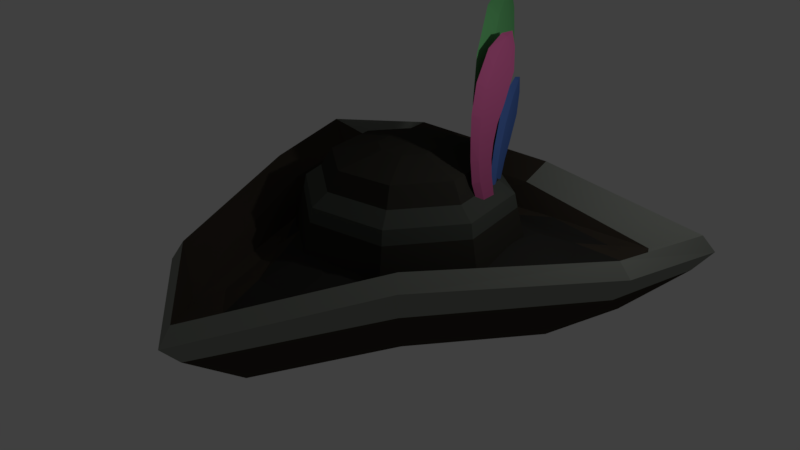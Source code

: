 # Source: PirateHat_Decimated_.blend  (saved by Blender 2.79.0; exported with 4.5.12 LTS)
import bpy
from mathutils import Matrix  # noqa: F401  (used for matrix-valued properties, if any)

bpy.ops.wm.read_factory_settings(use_empty=True)
scene = bpy.context.scene
scene.name = 'Scene'

# ---- collections
col_collection_1 = bpy.data.collections.new('Collection 1'); scene.collection.children.link(col_collection_1)

# ---- materials (node trees are filled in below, after node groups)
mat_material_002 = bpy.data.materials.new('Material.002')
mat_material_002.alpha_threshold = 0.0
mat_material_002.use_transparent_shadow = False
mat_material_002.diffuse_color = (0.1235, 0.4292, 0.1505, 1.0)
mat_material_002.roughness = 0.5
mat_material_007 = bpy.data.materials.new('Material.007')
mat_material_007.alpha_threshold = 0.0
mat_material_007.use_transparent_shadow = False
mat_material_007.diffuse_color = (0.07773, 0.1593, 0.4672, 1.0)
mat_material_007.roughness = 0.5
mat_material_008 = bpy.data.materials.new('Material.008')
mat_material_008.alpha_threshold = 0.0
mat_material_008.use_transparent_shadow = False
mat_material_008.diffuse_color = (0.5277, 0.1048, 0.272, 1.0)
mat_material_008.roughness = 0.5
mat_material_001 = bpy.data.materials.new('Material.001')
mat_material_001.alpha_threshold = 0.0
mat_material_001.use_transparent_shadow = False
mat_material_001.diffuse_color = (0.04203, 0.0394, 0.0321, 1.0)
mat_material_001.roughness = 0.5
mat_material_003 = bpy.data.materials.new('Material.003')
mat_material_003.alpha_threshold = 0.0
mat_material_003.use_transparent_shadow = False
mat_material_003.diffuse_color = (0.08232, 0.09084, 0.07863, 1.0)
mat_material_003.roughness = 0.5
mat_material = bpy.data.materials.new('Material')
mat_material.alpha_threshold = 0.0
mat_material.use_transparent_shadow = False
mat_material.diffuse_color = (0.05497, 0.04462, 0.03382, 1.0)
mat_material.roughness = 0.5
mat_material_004 = bpy.data.materials.new('Material.004')
mat_material_004.alpha_threshold = 0.0
mat_material_004.use_transparent_shadow = False
mat_material_004.diffuse_color = (0.3931, 0.2436, 0.1384, 1.0)
mat_material_004.roughness = 0.5
mat_material_005 = bpy.data.materials.new('Material.005')
mat_material_005.alpha_threshold = 0.0
mat_material_005.use_transparent_shadow = False
mat_material_005.diffuse_color = (0.03522, 0.03397, 0.03039, 1.0)
mat_material_005.roughness = 0.5
mat_material_006 = bpy.data.materials.new('Material.006')
mat_material_006.alpha_threshold = 0.0
mat_material_006.use_transparent_shadow = False
mat_material_006.diffuse_color = (0.2649, 0.281, 0.2493, 1.0)
mat_material_006.specular_color = (0.02721, 0.01842, 0.01185)
mat_material_006.roughness = 0.5

# ---- material node trees

# ---- world
world_world = bpy.data.worlds.new('World'); scene.world = world_world
world_world.color = (0.05088, 0.05088, 0.05088)
world_world.use_sun_shadow = False
world_world.sun_shadow_jitter_overblur = 0.0
world_world.cycles.sampling_method = 'MANUAL'

# ---- cameras
cam_camera = bpy.data.cameras.new('Camera')
cam_camera.clip_end = 100.0
cam_camera.lens = 35.0
cam_camera.sensor_width = 32.0
cam_camera.sensor_height = 18.0
cam_camera.ortho_scale = 7.314
cam_camera.dof.focus_distance = 0.0
cam_camera.dof.aperture_fstop = 128.0

# ---- lights
light_lamp = bpy.data.lights.new('Lamp', 'POINT')
light_lamp.transmission_factor = 0.0
light_lamp.cutoff_distance = 30.0
light_lamp.energy = 100.0
light_lamp.shadow_buffer_clip_start = 1.001
light_lamp.shadow_soft_size = 0.1
light_lamp.shadow_maximum_resolution = 0.006
light_lamp.use_absolute_resolution = True

# ---- meshes
me_cube = bpy.data.meshes.new('Cube')
me_cube.from_pydata([(1.857, 0.1849, -3.651), (1.783, 0.005071, -3.67), (1.697, 0.4645, -3.679), (1.771, 0.6441, -3.66), (1.764, 0.1597, -3.165), (1.591, 0.4868, -3.221), (1.672, 0.7027, -3.21), (1.681, -0.0557, -3.166), (1.487, 0.5947, -2.77), (1.552, 0.04908, -2.603), (1.573, 0.8128, -2.802), (1.64, 0.2646, -2.645), (1.441, 0.1844, -2.142), (1.472, 1.005, -2.432), (1.528, 0.4142, -2.208), (1.387, 0.7707, -2.373), (1.383, 0.6598, -1.638), (1.258, 1.046, -1.906), (1.283, 0.4134, -1.511), (1.356, 1.299, -2.027), (1.09, 0.8337, -0.8114), (1.224, 1.73, -1.621), (1.208, 1.081, -1.017), (1.108, 1.471, -1.419), (0.9923, 1.759, -0.3533), (0.9021, 2.114, -0.7568), (0.8754, 1.533, -0.1457), (1.017, 2.349, -0.9614), (0.7676, 2.159, 0.07433), (0.8662, 2.56, -0.378), (0.8574, 2.275, -0.03714), (0.7768, 2.445, -0.2692), (0.7546, 2.591, 0.02801), (1.779, 0.04216, -3.061), (1.704, -0.06364, -3.084), (1.718, 0.2459, -3.065), (1.793, 0.3517, -3.042), (1.704, 0.01532, -2.74), (1.645, 0.2523, -2.759), (1.728, 0.3767, -2.74), (1.619, -0.109, -2.753), (1.586, 0.3136, -2.459), (1.542, -0.05163, -2.38), (1.674, 0.4408, -2.469), (1.631, 0.07414, -2.395), (1.484, 0.02753, -2.072), (1.632, 0.559, -2.217), (1.575, 0.1637, -2.102), (1.542, 0.4202, -2.191), (1.509, 0.3127, -1.718), (1.492, 0.5909, -1.872), (1.406, 0.1648, -1.648), (1.595, 0.7433, -1.937), (1.333, 0.4254, -1.17), (1.569, 1.016, -1.649), (1.449, 0.5752, -1.29), (1.452, 0.859, -1.532), (1.402, 1.005, -0.8211), (1.405, 1.265, -1.066), (1.289, 0.8686, -0.6984), (1.518, 1.407, -1.186), (1.311, 1.271, -0.5215), (1.443, 1.535, -0.7947), (1.388, 1.337, -0.5875), (1.366, 1.469, -0.7304), (1.369, 1.55, -0.5285), (1.847, -0.02871, -3.635), (1.919, 0.06775, -3.61), (1.859, 0.2617, -3.614), (1.932, 0.3583, -3.594), (1.787, 0.3637, -3.756), (1.749, 0.2423, -3.742), (1.664, 0.5329, -3.789), (1.702, 0.6543, -3.802), (1.766, 0.3981, -3.433), (1.629, 0.5941, -3.489), (1.669, 0.7382, -3.512), (1.725, 0.2553, -3.404), (1.59, 0.7097, -3.202), (1.679, 0.3804, -3.043), (1.629, 0.8505, -3.254), (1.719, 0.5186, -3.1), (1.634, 0.5145, -2.752), (1.581, 1.011, -3.028), (1.671, 0.6591, -2.827), (1.545, 0.8632, -2.958), (1.606, 0.8748, -2.475), (1.48, 1.087, -2.677), (1.566, 0.7258, -2.358), (1.518, 1.241, -2.79), (1.469, 1.066, -1.938), (1.438, 1.558, -2.564), (1.514, 1.208, -2.106), (1.394, 1.409, -2.397), (1.384, 1.709, -1.734), (1.272, 1.888, -2.023), (1.338, 1.582, -1.567), (1.316, 2.022, -2.189), (1.246, 2.004, -1.483), (1.25, 2.216, -1.824), (1.289, 2.071, -1.575), (1.208, 2.15, -1.735), (1.207, 2.277, -1.558), (0.3793, 0.651, -2.433), (0.7266, 1.444, -2.624), (0.7969, 1.604, -2.906), (0.9585, 1.973, -3.456), (1.641, 0.7247, -2.906), (2.016, 0.8712, -3.456), (0.6721, 0.3461, -2.433), (1.478, 0.6609, -2.624), (1.616, -0.4941, -2.906), (1.985, -0.6557, -3.456), (0.6635, -0.0765, -2.433), (1.456, -0.4238, -2.624), (0.7372, -1.338, -2.906), (0.8837, -1.714, -3.456), (0.3586, -0.3693, -2.433), (0.6734, -1.175, -2.624), (-0.6433, -1.683, -3.456), (-0.06403, -0.3607, -2.433), (-0.4113, -1.153, -2.624), (-0.4816, -1.314, -2.906), (-1.701, -0.5809, -3.456), (-0.3568, -0.05579, -2.433), (-1.163, -0.3706, -2.624), (-1.326, -0.4344, -2.906), (-1.67, 0.9461, -3.456), (-0.3482, 0.3668, -2.433), (-1.141, 0.7141, -2.624), (-1.301, 0.7844, -2.906), (-0.04332, 0.6596, -2.433), (-0.3581, 1.466, -2.624), (-0.4219, 1.629, -2.906), (-0.5684, 2.004, -3.456), (-0.7373, -1.897, -4.353), (-1.885, 1.04, -4.353), (2.235, 0.9565, -4.353), (0.969, -1.932, -4.353), (1.053, 2.187, -4.353), (-0.6537, 2.222, -4.353), (-1.919, -0.6661, -4.353), (2.2, -0.7498, -4.353), (0.1576, 0.1452, -4.666), (0.9348, 1.919, -3.191), (1.961, 0.8497, -3.191), (1.931, -0.632, -3.191), (0.8622, -1.658, -3.191), (-0.6195, -1.628, -3.191), (-1.646, -0.5594, -3.191), (-1.616, 0.9223, -3.191), (-0.5469, 1.949, -3.191), (0.8139, 1.643, -2.97), (-1.365, -0.4498, -2.97), (-1.34, 0.8014, -2.97), (1.681, 0.7401, -2.97), (0.7526, -1.378, -2.97), (-0.4986, -1.352, -2.97), (1.655, -0.5111, -2.97), (-0.4373, 1.668, -2.97), (0.1576, 0.1452, -2.408), (-0.3673, -3.762, -5.343), (2.095, 0.419, -3.979), (1.72, -2.46, -3.32), (-1.965, -3.356, -3.484), (-2.88, 0.0941, -3.32), (4.956, 2.147, -3.713), (-1.813, 3.734, -3.484), (-0.5082, -5.011, -3.713), (0.8461, -2.589, -4.111), (-0.05454, -3.507, -4.202), (1.412, 2.427, -3.672), (-1.458, 3.146, -3.84), (-2.446, 0.09007, -3.672), (-1.633, -2.755, -3.84), (1.507, -2.082, -3.672), (3.564, 0.04438, -3.84), (4.385, 1.083, -4.058), (-1.144, -3.985, -4.058), (-2.768, 3.338, -4.058), (-3.286, 2.771, -4.058), (-0.3947, -4.15, -4.058), (4.153, 1.814, -4.058), (-2.963, 2.553, -5.343), (3.803, 1.644, -5.343), (3.09, 0.08553, -5.31), (1.274, -1.715, -5.252), (-1.36, -2.364, -5.31), (-2.011, 0.1087, -5.252), (-1.257, 2.714, -5.31), (1.21, 2.042, -5.252), (-3.975, 3.3, -3.713), (1.705, -2.434, -4.154), (4.208, 0.05774, -4.223), (1.617, 2.775, -4.154), (-1.792, 3.697, -4.223), (-3.899, 3.237, -4.412), (-2.849, 0.0946, -4.154), (-0.9283, -2.721, -4.179), (-1.782, 2.519, -4.179), (3.183, 0.6379, -4.179), (0.1576, 0.1452, -3.958), (-1.048, 1.686, -3.979), (-0.5738, -1.669, -3.979), (-1.587, 0.2397, -4.001), (-2.381, 1.863, -4.179), (-2.087, 0.3711, -4.189), (-1.547, -1.332, -4.189), (-0.06026, -2.912, -4.179), (1.084, -1.911, -4.189), (2.289, -0.5921, -4.189), (0.9481, -1.413, -4.001), (1.112, 1.609, -4.001), (2.914, 1.485, -4.179), (1.475, 1.976, -4.189), (-0.2698, 2.36, -4.189), (-0.1635, 2.089, -4.049), (2.258, 1.207, -4.043), (2.001, -0.5484, -4.049), (0.02716, -2.205, -4.043), (-1.365, -1.105, -4.049), (-1.813, 1.433, -4.043), (2.943, -0.2938, -4.111), (3.775, 0.6858, -4.202), (-2.899, 2.155, -4.202), (-1.183, -3.258, -4.202), (-2.119, 3.008, -4.202), (3.426, 1.787, -4.202), (2.182, 2.109, -4.111), (-0.8549, 2.777, -4.111), (-2.555, 0.9162, -4.111), (-1.615, -2.048, -4.111), (0.1576, 0.1452, -4.786), (1.632, 2.801, -3.32), (4.251, 0.05747, -3.484), (-0.4915, -4.914, -4.412), (4.864, 2.113, -4.412), (-1.943, -3.319, -4.223), (-2.076, -3.538, -3.768), (5.184, 2.244, -4.014), (-0.5378, -5.257, -4.014), (-3.038, 0.09143, -3.619), (-4.173, 3.448, -4.014), (-1.915, 3.921, -3.768), (1.709, 2.94, -3.619), (4.464, 0.05257, -3.768), (1.802, -2.596, -3.619), (-0.7137, -3.814, -4.224), (-2.835, 2.879, -4.224), (4.022, 1.37, -4.224), (-1.993, -0.5364, -4.192), (1.823, -1.376, -4.192), (0.6425, 2.348, -4.192)], [], [(0, 2, 3), (12, 15, 8, 9), (22, 16, 19, 21), (8, 10, 6, 5), (30, 24, 27, 29), (21, 23, 25, 27), (0, 1, 2), (13, 15, 17, 19), (18, 16, 22, 20), (13, 14, 11, 10), (15, 12, 18, 17), (19, 17, 23, 21), (16, 18, 12, 14), (23, 20, 26, 25), (17, 18, 20, 23), (32, 30, 29), (20, 22, 24, 26), (66, 34, 35, 68), (22, 21, 27, 24), (26, 24, 30, 28), (28, 30, 32), (28, 31, 25, 26), (74, 76, 80, 81), (52, 49, 47, 46), (63, 57, 60, 62), (31, 28, 32), (44, 42, 40, 37), (25, 31, 29, 27), (67, 66, 68), (79, 78, 75, 77), (80, 78, 85, 83), (68, 35, 36, 69), (45, 42, 44, 47), (46, 47, 44, 43), (39, 37, 33, 36), (40, 34, 33, 37), (32, 29, 31), (43, 41, 48, 46), (42, 41, 38, 40), (66, 67, 33, 34), (38, 39, 36, 35), (33, 67, 69, 36), (81, 79, 77, 74), (37, 39, 43, 44), (82, 79, 81, 84), (41, 43, 39, 38), (35, 34, 40, 38), (76, 74, 70, 73), (54, 56, 58, 60), (45, 48, 41, 42), (46, 48, 50, 52), (51, 49, 55, 53), (89, 86, 84, 83), (48, 45, 51, 50), (52, 50, 56, 54), (49, 51, 45, 47), (56, 53, 59, 58), (50, 51, 53, 56), (65, 63, 62), (53, 55, 57, 59), (55, 54, 60, 57), (59, 57, 63, 61), (61, 63, 65), (61, 64, 58, 59), (64, 61, 65), (58, 64, 62, 60), (65, 62, 64), (55, 49, 52, 54), (67, 68, 69), (75, 76, 73, 72), (77, 71, 70, 74), (72, 71, 77, 75), (70, 72, 73), (82, 85, 78, 79), (92, 86, 89, 91), (78, 80, 76, 75), (100, 94, 97, 99), (91, 93, 95, 97), (70, 71, 72), (83, 85, 87, 89), (88, 86, 92, 90), (83, 84, 81, 80), (85, 82, 88, 87), (89, 87, 93, 91), (86, 88, 82, 84), (109, 160, 113), (93, 90, 96, 95), (87, 88, 90, 93), (102, 100, 99), (90, 92, 94, 96), (114, 111, 107, 110), (92, 91, 97, 94), (96, 94, 100, 98), (98, 100, 102), (231, 174, 178, 225), (98, 101, 95, 96), (103, 160, 109), (138, 135, 143), (101, 98, 102), (113, 114, 110, 109), (95, 101, 99, 97), (155, 158, 146, 145), (131, 103, 104, 132), (141, 135, 119, 123), (157, 156, 115, 122), (141, 143, 135), (133, 132, 104, 105), (139, 106, 108, 137), (102, 99, 101), (143, 142, 138), (108, 106, 144, 145), (156, 158, 111, 115), (143, 139, 137), (152, 105, 107, 155), (104, 103, 109, 110), (154, 159, 151, 150), (150, 127, 123, 149), (105, 104, 110, 107), (144, 106, 134, 151), (121, 122, 115, 118), (224, 248, 180), (242, 241, 165, 191), (113, 160, 117), (138, 142, 112, 116), (152, 144, 151, 159), (135, 138, 116, 119), (131, 160, 103), (142, 143, 137), (153, 157, 122, 126), (159, 154, 130, 133), (148, 119, 116, 147), (156, 157, 148, 147), (149, 123, 119, 148), (150, 151, 134, 127), (183, 188, 197, 196), (180, 248, 179), (116, 112, 146, 147), (166, 233, 171, 182), (163, 234, 176, 175), (128, 160, 131), (154, 153, 126, 130), (142, 137, 108, 112), (124, 125, 121, 120), (210, 200, 218), (141, 136, 143), (152, 159, 133, 105), (186, 161, 232), (117, 160, 120), (245, 246, 192, 193), (244, 243, 167, 233), (233, 166, 239, 244), (140, 139, 143), (158, 155, 107, 111), (154, 150, 149, 153), (131, 132, 129, 128), (185, 184, 236, 193), (108, 145, 146, 112), (128, 129, 125, 124), (129, 130, 126, 125), (132, 133, 130, 129), (174, 164, 178), (127, 134, 140, 136), (155, 145, 144, 152), (147, 146, 158, 156), (185, 186, 232), (243, 195, 196, 242), (153, 149, 148, 157), (118, 115, 111, 114), (134, 106, 139, 140), (120, 160, 124), (227, 249, 182), (215, 199, 216), (117, 118, 114, 113), (236, 194, 244, 239), (120, 121, 118, 117), (125, 126, 122, 121), (182, 249, 177), (242, 196, 197, 241), (140, 143, 136), (124, 160, 128), (136, 141, 123, 127), (230, 173, 250), (176, 234, 177), (206, 207, 220), (168, 163, 175, 181), (244, 194, 195, 243), (239, 166, 234, 245), (165, 164, 174, 173), (230, 180, 173), (19, 16, 14, 13), (191, 165, 173, 180), (5, 6, 3, 2), (188, 183, 232), (240, 238, 237, 235), (181, 178, 168), (225, 198, 207, 231), (200, 213, 217), (7, 1, 0, 4), (251, 209, 169), (175, 169, 181), (219, 211, 201, 203), (218, 162, 201, 211), (187, 188, 232), (6, 4, 0, 3), (240, 246, 163, 168), (211, 219, 209, 218), (228, 171, 252), (177, 166, 182), (250, 231, 207), (242, 191, 167, 243), (9, 8, 5, 7), (168, 164, 238, 240), (224, 180, 230), (248, 226, 179), (178, 164, 168), (240, 235, 192, 246), (169, 170, 181), (226, 248, 199), (247, 225, 178), (247, 181, 170), (191, 179, 167), (222, 176, 177, 223), (241, 238, 164, 165), (247, 208, 198), (189, 190, 232), (229, 172, 179, 226), (177, 234, 166), (225, 247, 198), (190, 184, 232), (189, 183, 196, 195), (188, 187, 237, 197), (232, 184, 185), (248, 205, 199), (190, 189, 195, 194), (232, 183, 189), (172, 167, 179), (184, 190, 194, 236), (161, 186, 192, 235), (186, 185, 193, 192), (199, 205, 221), (237, 187, 161, 235), (245, 193, 236, 239), (249, 213, 200), (207, 198, 220), (226, 199, 215, 229), (219, 208, 209), (223, 200, 210, 222), (217, 212, 201, 162), (251, 169, 175), (249, 223, 177), (180, 179, 191), (230, 250, 206), (197, 237, 238, 241), (252, 229, 215), (198, 208, 219), (4, 6, 10, 11), (223, 249, 200), (217, 213, 214), (228, 252, 214), (251, 222, 210), (206, 205, 224, 230), (248, 224, 205), (202, 216, 199, 221), (204, 221, 206, 220), (233, 167, 172, 171), (204, 220, 203, 201), (250, 207, 206), (203, 220, 198, 219), (208, 247, 170), (251, 210, 209), (214, 215, 216), (214, 213, 227, 228), (249, 227, 213), (162, 218, 200, 217), (212, 217, 214, 216), (181, 247, 178), (212, 216, 202, 201), (252, 215, 214), (209, 210, 218), (234, 163, 246, 245), (227, 182, 228), (176, 222, 251, 175), (208, 170, 169, 209), (231, 250, 173, 174), (229, 252, 171, 172), (228, 182, 171), (232, 161, 187), (221, 205, 206), (221, 204, 201, 202), (10, 8, 15, 13), (2, 1, 7, 5), (11, 9, 7, 4), (12, 9, 11, 14)])
me_cube.polygons.foreach_set('material_index', [0, 0, 0, 0, 0, 0, 0, 0, 0, 0, 0, 0, 0, 0, 0, 0, 0, 2, 0, 0, 0, 0, 1, 2, 2, 0, 2, 0, 2, 1, 1, 2, 2, 2, 2, 2, 0, 2, 2, 2, 2, 2, 1, 2, 1, 2, 2, 1, 2, 2, 2, 2, 1, 2, 2, 2, 2, 2, 2, 2, 2, 2, 2, 2, 2, 2, 2, 2, 2, 1, 1, 1, 1, 1, 1, 1, 1, 1, 1, 1, 1, 1, 1, 1, 1, 3, 1, 1, 1, 1, 3, 1, 1, 1, 5, 1, 3, 3, 1, 3, 1, 4, 3, 3, 3, 3, 3, 3, 1, 3, 4, 3, 3, 3, 3, 4, 4, 3, 4, 3, 5, 8, 3, 3, 4, 3, 3, 3, 3, 3, 4, 4, 4, 4, 5, 5, 4, 8, 8, 3, 3, 3, 3, 5, 3, 3, 5, 3, 8, 8, 8, 3, 3, 4, 3, 5, 4, 3, 3, 3, 5, 3, 4, 4, 5, 8, 4, 3, 3, 3, 5, 5, 3, 8, 3, 3, 5, 8, 3, 3, 3, 5, 5, 7, 5, 8, 8, 5, 5, 0, 5, 0, 5, 8, 5, 5, 7, 0, 7, 5, 7, 7, 5, 0, 8, 7, 5, 8, 5, 8, 0, 8, 5, 5, 5, 8, 7, 5, 5, 5, 8, 5, 8, 7, 5, 5, 8, 5, 5, 5, 5, 5, 7, 5, 5, 5, 5, 5, 5, 7, 5, 8, 7, 5, 5, 7, 5, 7, 7, 5, 5, 5, 8, 5, 7, 0, 5, 7, 5, 5, 7, 5, 7, 7, 5, 7, 7, 7, 7, 7, 7, 7, 5, 7, 7, 5, 7, 7, 7, 8, 5, 8, 7, 5, 5, 5, 5, 7, 7, 0, 0, 0, 0])
me_cube.materials.append(mat_material_002)
me_cube.materials.append(mat_material_007)
me_cube.materials.append(mat_material_008)
me_cube.materials.append(mat_material_001)
me_cube.materials.append(mat_material_003)
me_cube.materials.append(mat_material)
me_cube.materials.append(mat_material_004)
me_cube.materials.append(mat_material_005)
me_cube.materials.append(mat_material_006)
me_cube.use_remesh_preserve_volume = False
me_cube.use_remesh_preserve_attributes = False
me_cube.use_mirror_vertex_groups = False
me_cube.update()

# ---- objects
ob_feather = bpy.data.objects.new('Feather', me_cube)
ob_lamp = bpy.data.objects.new('Lamp', light_lamp)
ob_camera = bpy.data.objects.new('Camera', cam_camera)

# ---- transforms, parenting, visibility, modifiers, constraints
ob_feather.location = (-0.1227, -0.1757, 5.476)
ob_feather.rotation_euler = (0.0, -0.0, 0.2166)
ob_feather.lineart.crease_threshold = 0.0
ob_lamp.location = (4.076, 1.005, 5.904)
ob_lamp.rotation_euler = (0.6503, 0.05522, 1.866)
ob_lamp.lock_rotations_4d = False
ob_lamp.empty_display_type = 'ARROWS'
ob_lamp.color = (0.0, 0.0, 0.0, 0.0)
ob_lamp.lineart.crease_threshold = 0.0
ob_camera.location = (10.46, -10.06, 8.665)
ob_camera.rotation_euler = (1.109, 0.0, 0.8149)
ob_camera.lock_rotations_4d = False
ob_camera.empty_display_type = 'ARROWS'
ob_camera.color = (0.0, 0.0, 0.0, 0.0)
ob_camera.display_type = 'WIRE'
ob_camera.lineart.crease_threshold = 0.0

# ---- collection membership
col_collection_1.objects.link(ob_feather)
col_collection_1.objects.link(ob_lamp)
col_collection_1.objects.link(ob_camera)

# ---- scene / render settings (as saved in the file)
scene.camera = ob_camera
scene.frame_start = 1; scene.frame_end = 250; scene.frame_set(1)
scene.render.engine = 'BLENDER_EEVEE_NEXT'
scene.render.resolution_percentage = 50
scene.render.dither_intensity = 0.0
scene.cycles.use_denoising = False
scene.cycles.samples = 128
scene.cycles.sampling_pattern = 'TABULATED_SOBOL'
scene.cycles.use_adaptive_sampling = False
scene.cycles.use_light_tree = False
scene.cycles.blur_glossy = 0.0
scene.cycles.sample_clamp_indirect = 0.0
scene.view_settings.view_transform = 'Standard'
bpy.context.view_layer.update()
